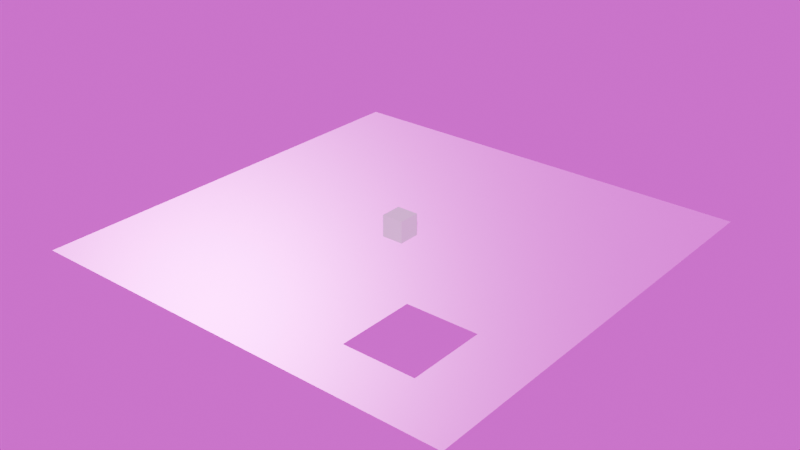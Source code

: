 # Source: Arena.blend  (saved by Blender 4.0.36; exported with 4.5.12 LTS)
import bpy
from mathutils import Matrix  # noqa: F401  (used for matrix-valued properties, if any)

bpy.ops.wm.read_factory_settings(use_empty=True)
scene = bpy.context.scene
scene.name = 'Scene'

# ---- collections
col_collection = bpy.data.collections.new('Collection'); scene.collection.children.link(col_collection)

# ---- images (referenced by path relative to the original .blend; pixels are not part of the script)
import os
ASSET_DIR = os.environ.get("B2B_ASSET_DIR", "")  # directory of the original .blend (textures are referenced by path, not embedded)
HERE = os.path.dirname(os.path.abspath(__file__))  # packed textures are extracted next to this script under _unpacked/

def load_image(name, relpath, width, height, colorspace="sRGB"):
    """Load a texture the original file referenced (path relative to the .blend, or extracted next to this script)."""
    p = next((c for c in (os.path.join(HERE, relpath), os.path.join(ASSET_DIR, relpath)) if relpath and os.path.exists(c)), "")
    if p:
        img = bpy.data.images.load(p, check_existing=True)
        img.name = name
    else:  # same state as the original file: an image datablock whose file is absent (Cycles renders it pink)
        img = bpy.data.images.new(name, width, height)
        img.source = "FILE"
        img.filepath = "//" + (relpath or name)
    img.colorspace_settings.name = colorspace
    return img
img_arena_diffuse_png = load_image('Arena_Diffuse.png', 'Arena_Diffuse.png', 1024, 1024, 'sRGB')
img_arena_metallic_png = load_image('Arena_Metallic.png', 'Arena_Metallic.png', 1024, 1024, 'Non-Color')
img_arena_roughness_png = load_image('Arena_Roughness.png', 'Arena_Roughness.png', 1024, 1024, 'Non-Color')
img_arena_normal_png = load_image('Arena_Normal.png', 'Arena_Normal.png', 1024, 1024, 'Non-Color')
img_provence_studio_4k_hdr = load_image('provence_studio_4k.hdr', 'provence_studio_4k.hdr', 1024, 1024, 'Linear Rec.709')

# ---- materials (node trees are filled in below, after node groups)
mat_arenatextured = bpy.data.materials.new('ArenaTextured')
mat_arenatextured.displacement_method = 'BOTH'

# ---- material node trees
mat_arenatextured.use_nodes = True; mat_arenatextured.node_tree.nodes.clear()
_N = mat_arenatextured.node_tree.nodes; _L = mat_arenatextured.node_tree.links
n0 = _N.new('NodeFrame'); n0.name = 'Frame'; n0.location = (-414, 400)
n0.label = 'Mapping'
n0.width = 400
n1 = _N.new('NodeFrame'); n1.name = 'Frame.001'; n1.location = (228, 600)
n1.label = 'Textures'
n1.width = 358
n2 = _N.new('ShaderNodeOutputMaterial'); n2.name = 'Material Output'; n2.location = (1200, 419)
n3 = _N.new('ShaderNodeTexImage'); n3.name = 'Image Texture'; n3.location = (88, -40)
n3.label = 'Base Color'
n3.image = img_arena_diffuse_png
n4 = _N.new('ShaderNodeTexImage'); n4.name = 'Image Texture.001'; n4.location = (88, -320)
n4.label = 'Metallic'
n4.image = img_arena_metallic_png
n5 = _N.new('ShaderNodeTexImage'); n5.name = 'Image Texture.002'; n5.location = (88, -600)
n5.label = 'Roughness'
n5.image = img_arena_roughness_png
n6 = _N.new('ShaderNodeTexImage'); n6.name = 'Image Texture.003'; n6.location = (88, -880)
n6.label = 'Normal'
n6.image = img_arena_normal_png
n7 = _N.new('ShaderNodeNormalMap'); n7.name = 'Normal Map'; n7.location = (616, -280)
n8 = _N.new('ShaderNodeMapping'); n8.name = 'Mapping'; n8.location = (230, -40)
n9 = _N.new('NodeReroute'); n9.name = 'Reroute'; n9.location = (38, -608)
n9.width = 16
n9.socket_idname = 'NodeSocketVector'
n10 = _N.new('ShaderNodeTexCoord'); n10.name = 'Texture Coordinate'; n10.location = (30, -40)
n11 = _N.new('ShaderNodeBsdfPrincipled'); n11.name = 'Principled BSDF'; n11.location = (866, 360)
n11.distribution = 'GGX'
n11.subsurface_method = 'RANDOM_WALK_SKIN'
n11.inputs[3].default_value = 1.45
n11.inputs[27].default_value = (0.0, 0.0, 0.0, 1.0)
n11.inputs[28].default_value = 1.0
n3.parent = n1
n4.parent = n1
n5.parent = n1
n6.parent = n1
n8.parent = n0
n9.parent = n1
n10.parent = n0
_L.new(n11.outputs[0], n2.inputs[0])
_L.new(n3.outputs[0], n11.inputs[0])
_L.new(n4.outputs[0], n11.inputs[1])
_L.new(n5.outputs[0], n11.inputs[2])
_L.new(n6.outputs[0], n7.inputs[1])
_L.new(n7.outputs[0], n11.inputs[5])
_L.new(n9.outputs[0], n3.inputs[0])
_L.new(n9.outputs[0], n4.inputs[0])
_L.new(n9.outputs[0], n5.inputs[0])
_L.new(n9.outputs[0], n6.inputs[0])
_L.new(n8.outputs[0], n9.inputs[0])
_L.new(n10.outputs[2], n8.inputs[0])
n2.is_active_output = True

# ---- world
world_world = bpy.data.worlds.new('World'); scene.world = world_world
world_world.use_nodes = True; world_world.node_tree.nodes.clear()
_N = world_world.node_tree.nodes; _L = world_world.node_tree.links
n0 = _N.new('ShaderNodeOutputWorld'); n0.name = 'World Output'; n0.location = (300, 300)
n1 = _N.new('ShaderNodeBackground'); n1.name = 'Background'; n1.location = (10, 300)
n2 = _N.new('ShaderNodeTexEnvironment'); n2.name = 'Environment Texture'; n2.location = (-280, 280)
n2.image = img_provence_studio_4k_hdr
_L.new(n1.outputs[0], n0.inputs[0])
_L.new(n2.outputs[0], n1.inputs[0])
n0.is_active_output = True
world_world.color = (0.05088, 0.05088, 0.05088)
world_world.use_sun_shadow = False
world_world.sun_shadow_jitter_overblur = 0.0

# ---- meshes
me_plane = bpy.data.meshes.new('Plane')
me_plane.from_pydata([(-10.0, -10.0, 0.0), (10.0, -10.0, 0.0), (-10.0, 10.0, 0.0), (10.0, 10.0, 0.0), (6.94, -10.0, 0.0), (6.94, 10.0, 0.0), (3.689, 10.0, 0.0), (3.689, -10.0, 0.0), (-10.0, -7.563, 0.0), (10.0, -7.563, 0.0), (6.94, -7.563, 0.0), (3.689, -7.563, 0.0), (10.0, -4.015, 0.0), (6.94, -4.015, 0.0), (3.689, -4.015, 0.0), (-10.0, -4.015, 0.0), (10.0, 2.992, 0.0), (6.94, 2.992, 0.0), (3.689, 2.992, 0.0), (-10.0, 2.992, 0.0), (10.0, 6.496, 0.0), (6.94, 6.496, 0.0), (3.689, 6.496, 0.0), (-10.0, 6.496, 0.0), (-3.716, 10.0, 0.0), (-3.716, -10.0, 0.0), (-3.716, -7.563, 0.0), (-3.716, -4.015, 0.0), (-3.716, 2.992, 0.0), (-3.716, 6.496, 0.0), (-7.194, 10.0, 0.0), (-7.194, -7.563, 0.0), (-7.194, -4.015, 0.0), (-7.194, 2.992, 0.0), (-7.194, 6.496, 0.0), (-7.194, -10.0, 0.0)], [], [(21, 20, 3, 5), (22, 21, 5, 6), (29, 22, 6, 24), (25, 7, 11, 26), (7, 4, 10, 11), (4, 1, 9, 10), (26, 11, 14, 27), (27, 14, 18, 28), (10, 9, 12, 13), (14, 13, 17, 18), (13, 12, 16, 17), (28, 18, 22, 29), (17, 16, 20, 21), (33, 28, 29, 34), (32, 27, 28, 33), (35, 25, 26, 31), (34, 29, 24, 30), (23, 34, 30, 2), (0, 35, 31, 8), (8, 31, 32, 15), (15, 32, 33, 19), (19, 33, 34, 23)])
me_plane.polygons.foreach_set('material_index', [0, 0, 0, 0, 0, 0, 0, 0, 0, 0, 0, 0, 0, 1, 0, 0, 0, 0, 0, 0, 0, 0])
_uv = me_plane.uv_layers.new(name='UVMap')
_uv.uv.foreach_set('vector', [0.847, 0.8248, 1.0, 0.8248, 1.0, 1.0, 0.847, 1.0, 0.6845, 0.8248, 0.847, 0.8248, 0.847, 1.0, 0.6845, 1.0, 0.3142, 0.8248, 0.6845, 0.8248, 0.6845, 1.0, 0.3142, 1.0, 0.3142, 0.0, 0.6845, 0.0, 0.6845, 0.1219, 0.3142, 0.1219, 0.6845, 0.0, 0.847, 0.0, 0.847, 0.1219, 0.6845, 0.1219, 0.847, 0.0, 1.0, 0.0, 1.0, 0.1219, 0.847, 0.1219, 0.3142, 0.1219, 0.6845, 0.1219, 0.6845, 0.2992, 0.3142, 0.2992, 0.3142, 0.2992, 0.6845, 0.2992, 0.6845, 0.6496, 0.3142, 0.6496, 0.847, 0.1219, 1.0, 0.1219, 1.0, 0.2992, 0.847, 0.2992, 0.6845, 0.2992, 0.847, 0.2992, 0.847, 0.6496, 0.6845, 0.6496, 0.847, 0.2992, 1.0, 0.2992, 1.0, 0.6496, 0.847, 0.6496, 0.3142, 0.6496, 0.6845, 0.6496, 0.6845, 0.8248, 0.3142, 0.8248, 0.847, 0.6496, 1.0, 0.6496, 1.0, 0.8248, 0.847, 0.8248, 0.1403, 0.6496, 0.3142, 0.6496, 0.3142, 0.8248, 0.1403, 0.8248, 0.1403, 0.2992, 0.3142, 0.2992, 0.3142, 0.6496, 0.1403, 0.6496, 0.1403, 0.0, 0.3142, 0.0, 0.3142, 0.1219, 0.1403, 0.1219, 0.1403, 0.8248, 0.3142, 0.8248, 0.3142, 1.0, 0.1403, 1.0, 0.0, 0.8248, 0.1403, 0.8248, 0.1403, 1.0, 0.0, 1.0, 0.0, 0.0, 0.1403, 0.0, 0.1403, 0.1219, 0.0, 0.1219, 0.0, 0.1219, 0.1403, 0.1219, 0.1403, 0.2992, 0.0, 0.2992, 0.0, 0.2992, 0.1403, 0.2992, 0.1403, 0.6496, 0.0, 0.6496, 0.0, 0.6496, 0.1403, 0.6496, 0.1403, 0.8248, 0.0, 0.8248])
me_plane.materials.append(mat_arenatextured)
me_plane.materials.append(mat_arenatextured)
me_plane.update()
me_cube_001 = bpy.data.meshes.new('Cube.001')
me_cube_001.from_pydata([(-1.0, -1.0, -1.0), (-1.0, -1.0, 1.0), (-1.0, 1.0, -1.0), (-1.0, 1.0, 1.0), (1.0, -1.0, -1.0), (1.0, -1.0, 1.0), (1.0, 1.0, -1.0), (1.0, 1.0, 1.0)], [], [(0, 1, 3, 2), (2, 3, 7, 6), (6, 7, 5, 4), (4, 5, 1, 0), (2, 6, 4, 0), (7, 3, 1, 5)])
_uv = me_cube_001.uv_layers.new(name='UVMap')
_uv.uv.foreach_set('vector', [0.375, 0.0, 0.625, 0.0, 0.625, 0.25, 0.375, 0.25, 0.375, 0.25, 0.625, 0.25, 0.625, 0.5, 0.375, 0.5, 0.375, 0.5, 0.625, 0.5, 0.625, 0.75, 0.375, 0.75, 0.375, 0.75, 0.625, 0.75, 0.625, 1.0, 0.375, 1.0, 0.125, 0.5, 0.375, 0.5, 0.375, 0.75, 0.125, 0.75, 0.625, 0.5, 0.875, 0.5, 0.875, 0.75, 0.625, 0.75])
me_cube_001.update()
me_plane_001 = bpy.data.meshes.new('Plane.001')
me_plane_001.from_pydata([(6.94, 2.992, 0.0), (3.689, 2.992, 0.0), (6.94, 6.496, 0.0), (3.689, 6.496, 0.0)], [], [(1, 0, 2, 3)])
_uv = me_plane_001.uv_layers.new(name='UVMap')
_uv.uv.foreach_set('vector', [0.6845, 0.6496, 0.847, 0.6496, 0.847, 0.8248, 0.6845, 0.8248])
me_plane_001.materials.append(mat_arenatextured)
me_plane_001.update()
me_plane_002 = bpy.data.meshes.new('Plane.002')
me_plane_002.from_pydata([(-3.716, -7.563, 0.0), (-3.716, -4.015, 0.0), (-7.194, -7.563, 0.0), (-7.194, -4.015, 0.0)], [], [(2, 0, 1, 3)])
_uv = me_plane_002.uv_layers.new(name='UVMap')
_uv.uv.foreach_set('vector', [0.1403, 0.1219, 0.3142, 0.1219, 0.3142, 0.2992, 0.1403, 0.2992])
me_plane_002.materials.append(mat_arenatextured)
me_plane_002.update()

# ---- objects
ob_plane = bpy.data.objects.new('Plane', me_plane)
ob_1mx1mcube = bpy.data.objects.new('1mx1mCube', me_cube_001)
ob_spawnpoint = bpy.data.objects.new('SpawnPoint', me_plane_001)
ob_spawnpoint2 = bpy.data.objects.new('SpawnPoint2', me_plane_002)

# ---- transforms, parenting, visibility, modifiers, constraints
ob_plane.location = (0.0, 0.0, 0.0)
ob_1mx1mcube.location = (0.0, 0.0, 0.5)
ob_1mx1mcube.scale = (0.5, 0.5, 0.5)
ob_spawnpoint.location = (0.0, 0.0, 0.0)
ob_spawnpoint2.location = (0.0, 0.0, 0.0)

# ---- collection membership
col_collection.objects.link(ob_plane)
col_collection.objects.link(ob_1mx1mcube)
col_collection.objects.link(ob_spawnpoint)
col_collection.objects.link(ob_spawnpoint2)

# ---- scene / render settings (as saved in the file)
scene.frame_start = 1; scene.frame_end = 250; scene.frame_set(1)
scene.render.engine = 'CYCLES'
scene.render.film_transparent = True
scene.render.use_persistent_data = True
scene.cycles.samples = 10
scene.cycles.sampling_pattern = 'TABULATED_SOBOL'
scene.cycles.adaptive_threshold = 0.05
scene.cycles.debug_use_compact_bvh = True
scene.cycles.bake_type = 'NORMAL'
bpy.context.view_layer.update()

# ---- added for rendering (the .blend has no active camera and no usable light): camera, sun
cam_auto = bpy.data.cameras.new('AutoCamera')
cam_auto.lens = 50.0
cam_auto.sensor_width = 36.0
cam_auto.clip_end = 1000.0
ob_auto_camera = bpy.data.objects.new('AutoCamera', cam_auto)
scene.collection.objects.link(ob_auto_camera)
ob_auto_camera.location = (26.1857, -31.4228, 21.4485)
ob_auto_camera.rotation_euler = (1.09748, -7.21219e-08, 0.694738)
scene.camera = ob_auto_camera
light_auto_sun = bpy.data.lights.new('AutoSun', 'SUN')
light_auto_sun.energy = 3.0
light_auto_sun.angle = 0.0523599
ob_auto_sun = bpy.data.objects.new('AutoSun', light_auto_sun)
scene.collection.objects.link(ob_auto_sun)
ob_auto_sun.rotation_euler = (0.872665, 0.174533, 0.523599)
bpy.context.view_layer.update()

